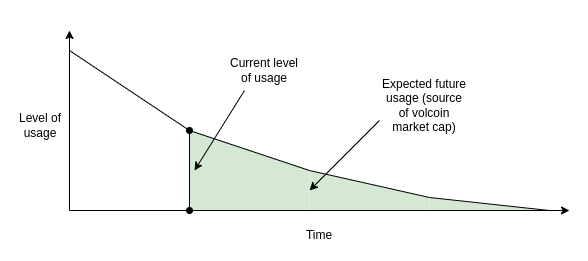

The diagram above was exported from draw.io. Its source (the exported page's mxGraphModel, read from the mxfile embedded in the PNG):
<mxGraphModel dx="1422" dy="672" grid="1" gridSize="10" guides="1" tooltips="1" connect="1" arrows="1" fold="1" page="1" pageScale="1" pageWidth="850" pageHeight="1100" math="0" shadow="0">
  <root>
    <mxCell id="0" />
    <mxCell id="1" parent="0" />
    <mxCell id="LftRx3H3Xnjvn99qhzyq-6" value="" style="verticalLabelPosition=bottom;verticalAlign=top;html=1;shape=mxgraph.basic.orthogonal_triangle;fillColor=#d5e8d4;strokeColor=none;" vertex="1" parent="1">
      <mxGeometry x="520" y="387" width="120" height="13" as="geometry" />
    </mxCell>
    <mxCell id="LftRx3H3Xnjvn99qhzyq-10" value="" style="shape=manualInput;whiteSpace=wrap;html=1;flipH=1;size=27;fillColor=#d5e8d4;strokeColor=none;" vertex="1" parent="1">
      <mxGeometry x="400" y="360" width="120" height="40" as="geometry" />
    </mxCell>
    <mxCell id="LftRx3H3Xnjvn99qhzyq-11" value="" style="shape=manualInput;whiteSpace=wrap;html=1;flipH=1;size=40;fillColor=#d5e8d4;strokeColor=none;" vertex="1" parent="1">
      <mxGeometry x="280" y="320" width="120" height="80" as="geometry" />
    </mxCell>
    <mxCell id="LftRx3H3Xnjvn99qhzyq-1" value="" style="endArrow=none;html=1;rounded=0;fillColor=#fff2cc;strokeColor=none;" edge="1" parent="1">
      <mxGeometry width="50" height="50" relative="1" as="geometry">
        <mxPoint x="160" y="400" as="sourcePoint" />
        <mxPoint x="160" y="200" as="targetPoint" />
      </mxGeometry>
    </mxCell>
    <mxCell id="LftRx3H3Xnjvn99qhzyq-2" value="" style="endArrow=classic;html=1;rounded=0;fillColor=#d5e8d4;strokeColor=#000000;endFill=1;" edge="1" parent="1">
      <mxGeometry width="50" height="50" relative="1" as="geometry">
        <mxPoint x="160" y="400" as="sourcePoint" />
        <mxPoint x="660" y="400" as="targetPoint" />
      </mxGeometry>
    </mxCell>
    <mxCell id="LftRx3H3Xnjvn99qhzyq-13" value="" style="endArrow=classic;html=1;rounded=0;endFill=1;" edge="1" parent="1">
      <mxGeometry width="50" height="50" relative="1" as="geometry">
        <mxPoint x="160" y="400" as="sourcePoint" />
        <mxPoint x="160" y="220" as="targetPoint" />
      </mxGeometry>
    </mxCell>
    <mxCell id="LftRx3H3Xnjvn99qhzyq-14" value="" style="endArrow=none;html=1;rounded=0;entryX=0;entryY=0;entryDx=0;entryDy=0;" edge="1" parent="1" target="LftRx3H3Xnjvn99qhzyq-11">
      <mxGeometry width="50" height="50" relative="1" as="geometry">
        <mxPoint x="160" y="240" as="sourcePoint" />
        <mxPoint x="450" y="320" as="targetPoint" />
      </mxGeometry>
    </mxCell>
    <mxCell id="LftRx3H3Xnjvn99qhzyq-15" value="" style="endArrow=none;html=1;rounded=0;entryX=1;entryY=0.5;entryDx=0;entryDy=0;" edge="1" parent="1" target="LftRx3H3Xnjvn99qhzyq-11">
      <mxGeometry width="50" height="50" relative="1" as="geometry">
        <mxPoint x="280" y="320" as="sourcePoint" />
        <mxPoint x="400" y="400" as="targetPoint" />
      </mxGeometry>
    </mxCell>
    <mxCell id="LftRx3H3Xnjvn99qhzyq-16" value="" style="endArrow=none;html=1;rounded=0;entryX=0;entryY=0;entryDx=0;entryDy=0;entryPerimeter=0;" edge="1" parent="1" target="LftRx3H3Xnjvn99qhzyq-6">
      <mxGeometry width="50" height="50" relative="1" as="geometry">
        <mxPoint x="400" y="360" as="sourcePoint" />
        <mxPoint x="520" y="400" as="targetPoint" />
      </mxGeometry>
    </mxCell>
    <mxCell id="LftRx3H3Xnjvn99qhzyq-17" value="" style="endArrow=none;html=1;rounded=0;entryX=1;entryY=0.75;entryDx=0;entryDy=0;" edge="1" parent="1">
      <mxGeometry width="50" height="50" relative="1" as="geometry">
        <mxPoint x="640" y="400" as="sourcePoint" />
        <mxPoint x="520" y="387" as="targetPoint" />
      </mxGeometry>
    </mxCell>
    <mxCell id="LftRx3H3Xnjvn99qhzyq-19" value="Level of usage" style="text;html=1;strokeColor=none;fillColor=none;align=center;verticalAlign=middle;whiteSpace=wrap;rounded=0;" vertex="1" parent="1">
      <mxGeometry x="101" y="300" width="60" height="30" as="geometry" />
    </mxCell>
    <mxCell id="LftRx3H3Xnjvn99qhzyq-20" value="Time" style="text;html=1;strokeColor=none;fillColor=none;align=center;verticalAlign=middle;whiteSpace=wrap;rounded=0;" vertex="1" parent="1">
      <mxGeometry x="380" y="410" width="60" height="30" as="geometry" />
    </mxCell>
    <mxCell id="LftRx3H3Xnjvn99qhzyq-22" value="" style="endArrow=oval;html=1;rounded=0;strokeColor=#000000;entryX=1;entryY=0;entryDx=0;entryDy=0;exitX=1;exitY=1;exitDx=0;exitDy=0;startArrow=oval;startFill=1;endFill=1;" edge="1" parent="1">
      <mxGeometry width="50" height="50" relative="1" as="geometry">
        <mxPoint x="280" y="400" as="sourcePoint" />
        <mxPoint x="280" y="320" as="targetPoint" />
      </mxGeometry>
    </mxCell>
    <mxCell id="LftRx3H3Xnjvn99qhzyq-23" value="" style="endArrow=classic;html=1;rounded=0;strokeColor=#000000;" edge="1" parent="1">
      <mxGeometry width="50" height="50" relative="1" as="geometry">
        <mxPoint x="335" y="280" as="sourcePoint" />
        <mxPoint x="285" y="360" as="targetPoint" />
      </mxGeometry>
    </mxCell>
    <mxCell id="LftRx3H3Xnjvn99qhzyq-25" value="Current level of usage" style="text;html=1;strokeColor=none;fillColor=none;align=center;verticalAlign=middle;whiteSpace=wrap;rounded=0;" vertex="1" parent="1">
      <mxGeometry x="320" y="245" width="70" height="30" as="geometry" />
    </mxCell>
    <mxCell id="LftRx3H3Xnjvn99qhzyq-27" value="" style="endArrow=classic;html=1;rounded=0;strokeColor=#000000;entryX=0;entryY=0.5;entryDx=0;entryDy=0;" edge="1" parent="1" target="LftRx3H3Xnjvn99qhzyq-10">
      <mxGeometry width="50" height="50" relative="1" as="geometry">
        <mxPoint x="470" y="310" as="sourcePoint" />
        <mxPoint x="450" y="310" as="targetPoint" />
      </mxGeometry>
    </mxCell>
    <mxCell id="LftRx3H3Xnjvn99qhzyq-28" value="Expected future usage (source of volcoin market cap)" style="text;html=1;strokeColor=none;fillColor=none;align=center;verticalAlign=middle;whiteSpace=wrap;rounded=0;" vertex="1" parent="1">
      <mxGeometry x="470" y="280" width="90" height="30" as="geometry" />
    </mxCell>
  </root>
</mxGraphModel>